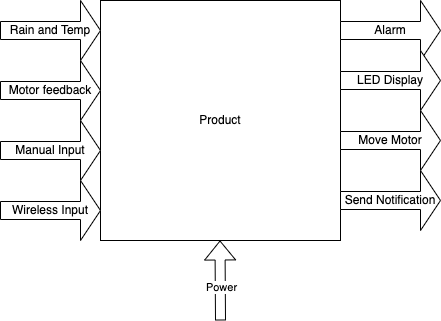

The diagram above was exported from draw.io. Its source (the exported page's mxGraphModel, read from the mxfile embedded in the PNG):
<mxGraphModel dx="1194" dy="581" grid="1" gridSize="10" guides="1" tooltips="1" connect="1" arrows="1" fold="1" page="1" pageScale="1" pageWidth="850" pageHeight="1100" math="0" shadow="0">
  <root>
    <mxCell id="0" />
    <mxCell id="1" parent="0" />
    <mxCell id="i-93_yI8PU73PH7GDg8--1" value="Product" style="whiteSpace=wrap;html=1;aspect=fixed;" parent="1" vertex="1">
      <mxGeometry x="320" y="120" width="240" height="240" as="geometry" />
    </mxCell>
    <mxCell id="i-93_yI8PU73PH7GDg8--2" value="Rain and Temp" style="shape=singleArrow;whiteSpace=wrap;html=1;" parent="1" vertex="1">
      <mxGeometry x="220" y="120" width="100" height="60" as="geometry" />
    </mxCell>
    <mxCell id="i-93_yI8PU73PH7GDg8--3" value="Motor feedback" style="shape=singleArrow;whiteSpace=wrap;html=1;" parent="1" vertex="1">
      <mxGeometry x="220" y="180" width="100" height="60" as="geometry" />
    </mxCell>
    <mxCell id="i-93_yI8PU73PH7GDg8--4" value="Manual Input" style="shape=singleArrow;whiteSpace=wrap;html=1;" parent="1" vertex="1">
      <mxGeometry x="220" y="240" width="100" height="60" as="geometry" />
    </mxCell>
    <mxCell id="i-93_yI8PU73PH7GDg8--5" value="Wireless Input" style="shape=singleArrow;whiteSpace=wrap;html=1;" parent="1" vertex="1">
      <mxGeometry x="220" y="300" width="100" height="60" as="geometry" />
    </mxCell>
    <mxCell id="i-93_yI8PU73PH7GDg8--6" value="Alarm" style="shape=singleArrow;whiteSpace=wrap;html=1;" parent="1" vertex="1">
      <mxGeometry x="560" y="120" width="100" height="60" as="geometry" />
    </mxCell>
    <mxCell id="i-93_yI8PU73PH7GDg8--7" value="LED Display" style="shape=singleArrow;whiteSpace=wrap;html=1;" parent="1" vertex="1">
      <mxGeometry x="560" y="170" width="100" height="60" as="geometry" />
    </mxCell>
    <mxCell id="i-93_yI8PU73PH7GDg8--8" value="Move Motor" style="shape=singleArrow;whiteSpace=wrap;html=1;" parent="1" vertex="1">
      <mxGeometry x="560" y="230" width="100" height="60" as="geometry" />
    </mxCell>
    <mxCell id="i-93_yI8PU73PH7GDg8--9" value="Send Notification" style="shape=singleArrow;whiteSpace=wrap;html=1;" parent="1" vertex="1">
      <mxGeometry x="560" y="290" width="100" height="60" as="geometry" />
    </mxCell>
    <mxCell id="irB0bTlhZXjH33b2SQ1W-1" value="" style="shape=flexArrow;endArrow=classic;html=1;rounded=0;" parent="1" edge="1">
      <mxGeometry width="50" height="50" relative="1" as="geometry">
        <mxPoint x="440" y="440" as="sourcePoint" />
        <mxPoint x="439.5" y="360" as="targetPoint" />
        <Array as="points" />
      </mxGeometry>
    </mxCell>
    <mxCell id="irB0bTlhZXjH33b2SQ1W-2" value="Power" style="edgeLabel;html=1;align=center;verticalAlign=middle;resizable=0;points=[];" parent="irB0bTlhZXjH33b2SQ1W-1" connectable="0" vertex="1">
      <mxGeometry x="-0.1752" y="-1" relative="1" as="geometry">
        <mxPoint as="offset" />
      </mxGeometry>
    </mxCell>
  </root>
</mxGraphModel>